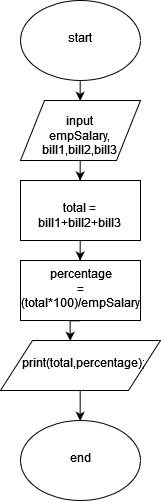

The diagram above was exported from draw.io. Its source (the exported page's mxGraphModel, read from the mxfile embedded in the PNG):
<mxGraphModel dx="1707" dy="738" grid="1" gridSize="10" guides="1" tooltips="1" connect="1" arrows="1" fold="1" page="1" pageScale="1" pageWidth="850" pageHeight="1100" math="0" shadow="0">
  <root>
    <mxCell id="G106Rz22qjz_nwCH_suC-0" />
    <mxCell id="G106Rz22qjz_nwCH_suC-1" parent="G106Rz22qjz_nwCH_suC-0" />
    <mxCell id="G106Rz22qjz_nwCH_suC-8" style="edgeStyle=orthogonalEdgeStyle;rounded=0;orthogonalLoop=1;jettySize=auto;html=1;exitX=0.5;exitY=1;exitDx=0;exitDy=0;entryX=0.5;entryY=0;entryDx=0;entryDy=0;" edge="1" parent="G106Rz22qjz_nwCH_suC-1" source="G106Rz22qjz_nwCH_suC-2" target="G106Rz22qjz_nwCH_suC-3">
      <mxGeometry relative="1" as="geometry" />
    </mxCell>
    <mxCell id="G106Rz22qjz_nwCH_suC-2" value="start" style="ellipse;whiteSpace=wrap;html=1;" vertex="1" parent="G106Rz22qjz_nwCH_suC-1">
      <mxGeometry x="280" y="30" width="120" height="80" as="geometry" />
    </mxCell>
    <mxCell id="G106Rz22qjz_nwCH_suC-9" style="edgeStyle=orthogonalEdgeStyle;rounded=0;orthogonalLoop=1;jettySize=auto;html=1;exitX=0.5;exitY=1;exitDx=0;exitDy=0;" edge="1" parent="G106Rz22qjz_nwCH_suC-1" source="G106Rz22qjz_nwCH_suC-3" target="G106Rz22qjz_nwCH_suC-4">
      <mxGeometry relative="1" as="geometry" />
    </mxCell>
    <mxCell id="G106Rz22qjz_nwCH_suC-3" value="&lt;div&gt;input empSalary,&lt;/div&gt;&lt;div&gt;bill1,bill2,bill3&lt;br&gt;&lt;/div&gt;" style="shape=parallelogram;perimeter=parallelogramPerimeter;whiteSpace=wrap;html=1;" vertex="1" parent="G106Rz22qjz_nwCH_suC-1">
      <mxGeometry x="280" y="130" width="120" height="60" as="geometry" />
    </mxCell>
    <mxCell id="G106Rz22qjz_nwCH_suC-10" style="edgeStyle=orthogonalEdgeStyle;rounded=0;orthogonalLoop=1;jettySize=auto;html=1;exitX=0.5;exitY=1;exitDx=0;exitDy=0;" edge="1" parent="G106Rz22qjz_nwCH_suC-1" source="G106Rz22qjz_nwCH_suC-4" target="G106Rz22qjz_nwCH_suC-5">
      <mxGeometry relative="1" as="geometry" />
    </mxCell>
    <mxCell id="G106Rz22qjz_nwCH_suC-4" value="total = bill1+bill2+bill3" style="rounded=0;whiteSpace=wrap;html=1;" vertex="1" parent="G106Rz22qjz_nwCH_suC-1">
      <mxGeometry x="280" y="210" width="120" height="60" as="geometry" />
    </mxCell>
    <mxCell id="G106Rz22qjz_nwCH_suC-11" style="edgeStyle=orthogonalEdgeStyle;rounded=0;orthogonalLoop=1;jettySize=auto;html=1;exitX=0.5;exitY=1;exitDx=0;exitDy=0;entryX=0.438;entryY=0;entryDx=0;entryDy=0;entryPerimeter=0;" edge="1" parent="G106Rz22qjz_nwCH_suC-1" source="G106Rz22qjz_nwCH_suC-5" target="G106Rz22qjz_nwCH_suC-7">
      <mxGeometry relative="1" as="geometry" />
    </mxCell>
    <mxCell id="G106Rz22qjz_nwCH_suC-5" value="&lt;div&gt;percentage&lt;/div&gt;&lt;div&gt;= (total*100)/empSalary&lt;br&gt;&lt;/div&gt;" style="rounded=0;whiteSpace=wrap;html=1;" vertex="1" parent="G106Rz22qjz_nwCH_suC-1">
      <mxGeometry x="280" y="290" width="120" height="60" as="geometry" />
    </mxCell>
    <mxCell id="G106Rz22qjz_nwCH_suC-6" value="end" style="ellipse;whiteSpace=wrap;html=1;" vertex="1" parent="G106Rz22qjz_nwCH_suC-1">
      <mxGeometry x="280" y="450" width="120" height="80" as="geometry" />
    </mxCell>
    <mxCell id="G106Rz22qjz_nwCH_suC-12" style="edgeStyle=orthogonalEdgeStyle;rounded=0;orthogonalLoop=1;jettySize=auto;html=1;entryX=0.5;entryY=0;entryDx=0;entryDy=0;" edge="1" parent="G106Rz22qjz_nwCH_suC-1" source="G106Rz22qjz_nwCH_suC-7" target="G106Rz22qjz_nwCH_suC-6">
      <mxGeometry relative="1" as="geometry" />
    </mxCell>
    <mxCell id="G106Rz22qjz_nwCH_suC-7" value="&amp;nbsp;print(total,percentage);" style="shape=parallelogram;perimeter=parallelogramPerimeter;whiteSpace=wrap;html=1;" vertex="1" parent="G106Rz22qjz_nwCH_suC-1">
      <mxGeometry x="260" y="370" width="160" height="50" as="geometry" />
    </mxCell>
  </root>
</mxGraphModel>